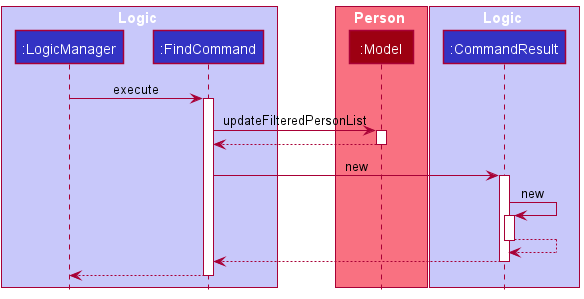

The diagram above was rendered by PlantUML. Its source (embedded in the PNG):
@startuml
!include style.puml

box Logic LOGIC_COLOR_T1
participant ":LogicManager"  as LogicManager LOGIC_COLOR
participant ":FindCommand"  as FindCommand LOGIC_COLOR
end box
box Person MODEL_COLOR_T1
participant ":Model"  as Model MODEL_COLOR
end box
box Logic LOGIC_COLOR_T1
participant ":CommandResult"  as CommandResult LOGIC_COLOR
end box

LogicManager -> FindCommand : execute
activate FindCommand
FindCommand -> Model : updateFilteredPersonList
activate Model
Model --> FindCommand
deactivate Model
FindCommand -> CommandResult : new
activate CommandResult
CommandResult -> CommandResult : new
activate CommandResult
CommandResult --> CommandResult
deactivate CommandResult
CommandResult --> FindCommand
deactivate CommandResult
return
@enduml